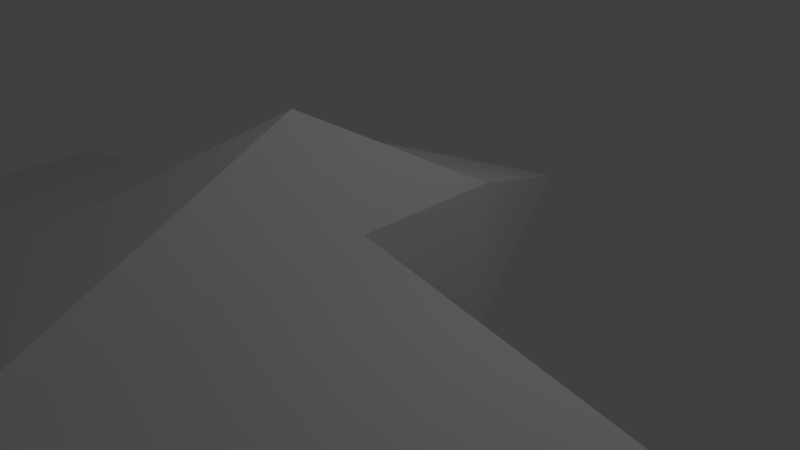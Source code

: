 # Source: Blockwork_Plane.blend  (saved by Blender 2.78.0; exported with 4.5.12 LTS)
import bpy
from mathutils import Matrix  # noqa: F401  (used for matrix-valued properties, if any)

bpy.ops.wm.read_factory_settings(use_empty=True)
scene = bpy.context.scene
scene.name = 'Scene'

# ---- collections
col_collection_1 = bpy.data.collections.new('Collection 1'); scene.collection.children.link(col_collection_1)

# ---- materials (node trees are filled in below, after node groups)
mat_material = bpy.data.materials.new('Material')
mat_material.alpha_threshold = 0.0
mat_material.use_transparent_shadow = False
mat_material.roughness = 0.5
mat_material.line_color = (0.0, 0.0, 0.0, 1.0)

# ---- material node trees

# ---- world
world_world = bpy.data.worlds.new('World'); scene.world = world_world
world_world.color = (0.05088, 0.05088, 0.05088)
world_world.use_sun_shadow = False
world_world.sun_shadow_jitter_overblur = 0.0
world_world.cycles.sampling_method = 'NONE'
world_world.cycles.sample_map_resolution = 256

# ---- cameras
cam_camera = bpy.data.cameras.new('Camera')
cam_camera.clip_end = 100.0
cam_camera.lens = 35.0
cam_camera.sensor_width = 32.0
cam_camera.sensor_height = 18.0
cam_camera.ortho_scale = 7.314
cam_camera.dof.focus_distance = 0.0
cam_camera.dof.aperture_fstop = 128.0

# ---- lights
light_lamp = bpy.data.lights.new('Lamp', 'POINT')
light_lamp.transmission_factor = 0.0
light_lamp.cutoff_distance = 30.0
light_lamp.energy = 100.0
light_lamp.shadow_buffer_clip_start = 1.001
light_lamp.shadow_soft_size = 0.1
light_lamp.shadow_maximum_resolution = 0.006
light_lamp.use_absolute_resolution = True
light_lamp.cycles.use_multiple_importance_sampling = False

# ---- meshes
me_cube = bpy.data.meshes.new('Cube')
me_cube.from_pydata([(1.0, 1.0, -1.0), (1.0, -1.0, -1.0), (-1.0, -1.0, -1.0), (-1.0, 1.0, -1.0), (1.0, 1.0, 1.0), (1.0, -1.0, 1.0), (-1.0, -1.0, 1.0), (-1.0, 1.0, 1.0), (8.345e-07, 3.633, 5.364e-07), (8.345e-07, 3.633, 5.364e-07), (8.345e-07, 3.633, 5.96e-07), (8.345e-07, 3.633, 5.96e-07), (1.0, -5.241, -1.0), (-1.0, -5.241, -1.0), (1.0, -5.241, 1.0), (-1.0, -5.241, 1.0), (1.0, -6.468, -1.0), (-1.0, -6.468, -1.0), (1.0, -6.468, 1.0), (-1.0, -6.468, 1.0), (1.0, -8.625, -1.0), (-1.0, -8.625, -1.0), (1.0, -8.625, 1.0), (-1.0, -8.625, 1.0), (-1.729e-06, -1.129, 2.233), (-1.669e-06, -1.129, 2.233), (-2.265e-06, -6.468, 2.277), (-2.205e-06, -6.468, 2.277), (-2.205e-06, -8.625, 2.277), (-2.265e-06, -8.625, 2.277), (-6.0, -1.0, -8.345e-07), (-6.0, -1.0, -8.345e-07), (-6.0, -5.241, -8.345e-07), (-6.0, -5.241, -8.345e-07), (6.0, -1.0, 1.371e-06), (6.0, -1.0, 1.431e-06), (6.0, -5.241, 1.371e-06), (6.0, -5.241, 1.431e-06), (3.0, -6.468, -2.384e-07), (3.0, -6.468, -2.384e-07), (3.0, -8.625, -2.384e-07), (3.0, -8.625, -2.384e-07), (-3.0, -6.468, -2.384e-07), (-3.0, -6.468, -2.384e-07), (-3.0, -8.625, -2.384e-07), (-3.0, -8.625, -2.384e-07)], [], [(0, 1, 2, 3), (0, 4, 5, 1), (2, 6, 7, 3), (7, 4, 10, 11), (10, 8, 9, 11), (3, 7, 11, 9), (4, 0, 8, 10), (0, 3, 9, 8), (14, 15, 19, 18), (2, 13, 32, 30), (12, 1, 34, 36), (2, 1, 12, 13), (19, 23, 29, 27), (15, 13, 17, 19), (12, 14, 18, 16), (13, 12, 16, 17), (20, 22, 23, 21), (17, 21, 44, 42), (20, 16, 38, 40), (17, 16, 20, 21), (4, 7, 25, 24), (15, 14, 24, 25), (7, 6, 25), (6, 15, 25), (14, 5, 24), (26, 27, 29, 28), (22, 18, 26, 28), (23, 22, 28, 29), (18, 19, 27, 26), (31, 30, 32, 33), (15, 6, 31, 33), (13, 15, 33, 32), (6, 2, 30, 31), (34, 35, 37, 36), (5, 14, 37, 35), (14, 12, 36, 37), (1, 5, 35, 34), (38, 39, 41, 40), (18, 22, 41, 39), (22, 20, 40, 41), (16, 18, 39, 38), (43, 42, 44, 45), (23, 19, 43, 45), (21, 23, 45, 44), (19, 17, 42, 43), (5, 4, 24)])
me_cube.materials.append(mat_material)
me_cube.use_remesh_preserve_volume = False
me_cube.use_remesh_preserve_attributes = False
me_cube.use_mirror_vertex_groups = False
me_cube.update()

# ---- objects
ob_cube = bpy.data.objects.new('Cube', me_cube)
ob_lamp = bpy.data.objects.new('Lamp', light_lamp)
ob_camera = bpy.data.objects.new('Camera', cam_camera)

# ---- transforms, parenting, visibility, modifiers, constraints
ob_cube.location = (0.0, 0.0, 0.0)
ob_cube.lock_rotations_4d = False
ob_cube.empty_display_type = 'ARROWS'
ob_cube.lineart.crease_threshold = 0.0
ob_lamp.location = (4.076, 1.005, 5.904)
ob_lamp.rotation_euler = (0.6503, 0.05522, 1.866)
ob_lamp.lock_rotations_4d = False
ob_lamp.empty_display_type = 'ARROWS'
ob_lamp.color = (0.0, 0.0, 0.0, 0.0)
ob_lamp.lineart.crease_threshold = 0.0
ob_camera.location = (7.481, -6.508, 5.344)
ob_camera.rotation_euler = (1.109, 0.01082, 0.8149)
ob_camera.lock_rotations_4d = False
ob_camera.empty_display_type = 'ARROWS'
ob_camera.color = (0.0, 0.0, 0.0, 0.0)
ob_camera.display_type = 'WIRE'
ob_camera.lineart.crease_threshold = 0.0

# ---- collection membership
col_collection_1.objects.link(ob_cube)
col_collection_1.objects.link(ob_lamp)
col_collection_1.objects.link(ob_camera)

# ---- scene / render settings (as saved in the file)
scene.camera = ob_camera
scene.frame_start = 1; scene.frame_end = 250; scene.frame_set(1)
scene.render.engine = 'BLENDER_EEVEE_NEXT'
scene.render.resolution_percentage = 50
scene.render.dither_intensity = 0.0
scene.cycles.use_denoising = False
scene.cycles.samples = 10
scene.cycles.sampling_pattern = 'TABULATED_SOBOL'
scene.cycles.light_sampling_threshold = 0.0
scene.cycles.use_adaptive_sampling = False
scene.cycles.use_light_tree = False
scene.cycles.blur_glossy = 0.0
scene.cycles.pixel_filter_type = 'GAUSSIAN'
scene.cycles.sample_clamp_indirect = 0.0
scene.view_settings.view_transform = 'Standard'
bpy.context.view_layer.update()
